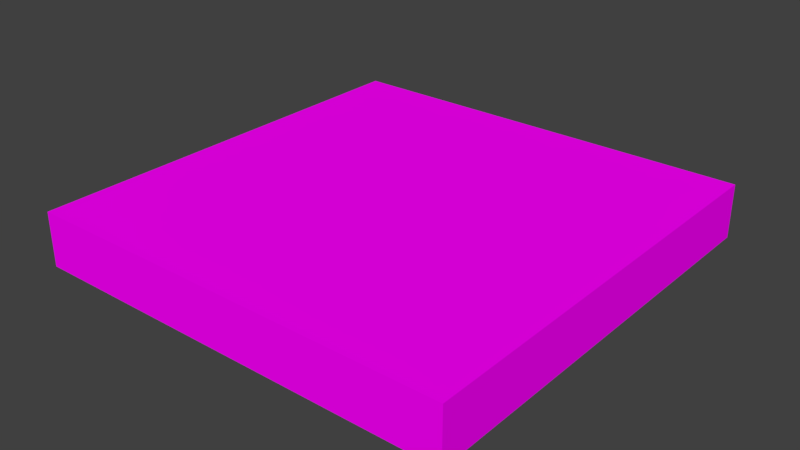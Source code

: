 # Source: LODA_SM_Tile_2x2x0.25.blend  (saved by Blender 2.78.0; exported with 4.5.12 LTS)
import bpy
from mathutils import Matrix  # noqa: F401  (used for matrix-valued properties, if any)

bpy.ops.wm.read_factory_settings(use_empty=True)
scene = bpy.context.scene
scene.name = 'Scene'

# ---- collections
col_collection_1 = bpy.data.collections.new('Collection 1'); scene.collection.children.link(col_collection_1)

# ---- images (referenced by path relative to the original .blend; pixels are not part of the script)
import os
ASSET_DIR = os.environ.get("B2B_ASSET_DIR", "")  # directory of the original .blend (textures are referenced by path, not embedded)
HERE = os.path.dirname(os.path.abspath(__file__))  # packed textures are extracted next to this script under _unpacked/

def load_image(name, relpath, width, height, colorspace="sRGB"):
    """Load a texture the original file referenced (path relative to the .blend, or extracted next to this script)."""
    p = next((c for c in (os.path.join(HERE, relpath), os.path.join(ASSET_DIR, relpath)) if relpath and os.path.exists(c)), "")
    if p:
        img = bpy.data.images.load(p, check_existing=True)
        img.name = name
    else:  # same state as the original file: an image datablock whose file is absent (Cycles renders it pink)
        img = bpy.data.images.new(name, width, height)
        img.source = "FILE"
        img.filepath = "//" + (relpath or name)
    img.colorspace_settings.name = colorspace
    return img
img_10_square_sandstone_tile_cm_100x100_texture_seamless_jpg = load_image('10_square sandstone tile cm 100x100 texture-seamless.jpg', '10_square sandstone tile cm 100x100 texture-seamless.jpg', 1024, 1024, 'sRGB')

# ---- materials (node trees are filled in below, after node groups)
mat_tile = bpy.data.materials.new('Tile')
mat_tile.alpha_threshold = 0.0
mat_tile.roughness = 0.5

# ---- material node trees
mat_tile.use_nodes = True; mat_tile.node_tree.nodes.clear()
_N = mat_tile.node_tree.nodes; _L = mat_tile.node_tree.links
n0 = _N.new('ShaderNodeOutputMaterial'); n0.name = 'Material Output'; n0.location = (300, 300)
n1 = _N.new('ShaderNodeBsdfDiffuse'); n1.name = 'Diffuse BSDF'; n1.location = (10, 300)
n2 = _N.new('ShaderNodeTexImage'); n2.name = 'Image Texture'; n2.location = (-180, 300)
n2.width = 140
n2.image = img_10_square_sandstone_tile_cm_100x100_texture_seamless_jpg
_L.new(n1.outputs[0], n0.inputs[0])
_L.new(n2.outputs[0], n1.inputs[0])
n0.is_active_output = True

# ---- world
world_world = bpy.data.worlds.new('World'); scene.world = world_world
world_world.color = (0.05088, 0.05088, 0.05088)
world_world.use_sun_shadow = False
world_world.sun_shadow_jitter_overblur = 0.0
world_world.cycles.sampling_method = 'MANUAL'

# ---- meshes
me_tile_2x2x0_25 = bpy.data.meshes.new('Tile 2x2x0.25')
me_tile_2x2x0_25.from_pydata([(-2.0, -2.0, -2.369e-05), (-2.0, -2.0, 0.25), (-2.0, -8.009e-08, -2.369e-05), (-2.0, -8.009e-08, 0.25), (9.058e-05, -2.0, -2.369e-05), (9.058e-05, -2.0, 0.25), (9.058e-05, -8.009e-08, -2.369e-05), (9.058e-05, -8.009e-08, 0.25)], [], [(0, 1, 3, 2), (2, 3, 7, 6), (6, 7, 5, 4), (4, 5, 1, 0), (2, 6, 4, 0), (7, 3, 1, 5)])
_uv = me_tile_2x2x0_25.uv_layers.new(name='UVMap')
_uv.uv.foreach_set('vector', [0.0, 0.0, 0.0, 0.0, 0.0, 0.0, 0.0, 0.0, 0.0, 0.0, 0.0, 0.0, 0.0, 0.0, 0.0, 0.0, 0.0, 0.0, 0.0, 0.0, 0.0, 0.0, 0.0, 0.0, 0.0, 0.0, 0.0, 0.0, 0.0, 0.0, 0.0, 0.0, 0.0, 0.0, 0.0, 0.0, 0.0, 0.0, 0.0, 0.0, 1.501, 1.501, -0.5013, 1.501, -0.5013, -0.5013, 1.501, -0.5013])
me_tile_2x2x0_25.materials.append(mat_tile)
me_tile_2x2x0_25.use_remesh_preserve_volume = False
me_tile_2x2x0_25.use_remesh_preserve_attributes = False
me_tile_2x2x0_25.use_mirror_vertex_groups = False
me_tile_2x2x0_25.update()

# ---- objects
ob_tile2x2x0_25 = bpy.data.objects.new('Tile2x2x0.25', me_tile_2x2x0_25)

# ---- transforms, parenting, visibility, modifiers, constraints
ob_tile2x2x0_25.location = (0.0, 0.0, 0.0)
ob_tile2x2x0_25.scale = (1.0, 1.0, 1.0)
ob_tile2x2x0_25.lineart.crease_threshold = 0.0

# ---- collection membership
col_collection_1.objects.link(ob_tile2x2x0_25)

# ---- scene / render settings (as saved in the file)
scene.frame_start = 1; scene.frame_end = 250; scene.frame_set(1)
scene.render.engine = 'CYCLES'
scene.render.resolution_percentage = 50
scene.render.dither_intensity = 0.0
scene.cycles.use_denoising = False
scene.cycles.samples = 128
scene.cycles.sampling_pattern = 'TABULATED_SOBOL'
scene.cycles.light_sampling_threshold = 0.0
scene.cycles.use_adaptive_sampling = False
scene.cycles.use_light_tree = False
scene.cycles.blur_glossy = 0.0
scene.cycles.sample_clamp_indirect = 0.0
scene.view_settings.view_transform = 'Standard'
bpy.context.view_layer.update()

# ---- added for rendering (the .blend has no active camera and no usable light): camera, sun
cam_auto = bpy.data.cameras.new('AutoCamera')
cam_auto.lens = 50.0
cam_auto.sensor_width = 36.0
cam_auto.clip_end = 1000.0
ob_auto_camera = bpy.data.objects.new('AutoCamera', cam_auto)
scene.collection.objects.link(ob_auto_camera)
ob_auto_camera.location = (1.62723, -4.15256, 2.2267)
ob_auto_camera.rotation_euler = (1.09748, -7.21219e-08, 0.694738)
scene.camera = ob_auto_camera
light_auto_sun = bpy.data.lights.new('AutoSun', 'SUN')
light_auto_sun.energy = 3.0
light_auto_sun.angle = 0.0523599
ob_auto_sun = bpy.data.objects.new('AutoSun', light_auto_sun)
scene.collection.objects.link(ob_auto_sun)
ob_auto_sun.rotation_euler = (0.872665, 0.174533, 0.523599)
bpy.context.view_layer.update()
